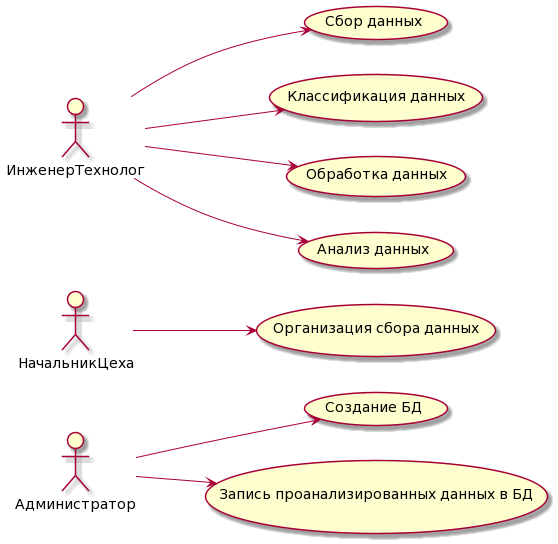

The diagram above was rendered by PlantUML. Its source (embedded in the PNG):
@startuml
left to right direction
Администратор --> (Создание БД)
Администратор --> (Запись проанализированных данных в БД)
НачальникЦеха --> (Организация сбора данных)
ИнженерТехнолог --> (Сбор данных)
ИнженерТехнолог --> (Классификация данных)
ИнженерТехнолог --> (Обработка данных)
ИнженерТехнолог --> (Анализ данных)
@enduml